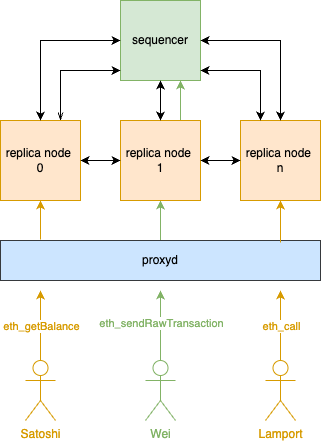

The diagram above was exported from draw.io. Its source (the exported page's mxGraphModel, read from the mxfile embedded in the PNG):
<mxGraphModel dx="789" dy="768" grid="1" gridSize="10" guides="1" tooltips="1" connect="1" arrows="1" fold="1" page="1" pageScale="1" pageWidth="850" pageHeight="1100" math="0" shadow="0">
  <root>
    <mxCell id="0" />
    <mxCell id="1" parent="0" />
    <mxCell id="W-2ti6gzxwFcJQGq8vJ_-6" value="sequencer" style="whiteSpace=wrap;html=1;aspect=fixed;fillColor=#d5e8d4;strokeColor=#82b366;" parent="1" vertex="1">
      <mxGeometry x="280" y="80" width="80" height="80" as="geometry" />
    </mxCell>
    <mxCell id="sjHIyAg4OsrhLFGKFDLr-6" style="edgeStyle=orthogonalEdgeStyle;rounded=0;orthogonalLoop=1;jettySize=auto;html=1;exitX=0.75;exitY=0;exitDx=0;exitDy=0;startArrow=openThin;startFill=0;" edge="1" parent="1" source="W-2ti6gzxwFcJQGq8vJ_-7">
      <mxGeometry relative="1" as="geometry">
        <mxPoint x="280" y="150" as="targetPoint" />
        <Array as="points">
          <mxPoint x="220" y="150" />
          <mxPoint x="280" y="150" />
        </Array>
      </mxGeometry>
    </mxCell>
    <mxCell id="W-2ti6gzxwFcJQGq8vJ_-7" value="replica node&amp;nbsp;&lt;br&gt;0" style="whiteSpace=wrap;html=1;aspect=fixed;fillColor=#ffe6cc;strokeColor=#d79b00;" parent="1" vertex="1">
      <mxGeometry x="160" y="200" width="80" height="80" as="geometry" />
    </mxCell>
    <mxCell id="sjHIyAg4OsrhLFGKFDLr-3" style="edgeStyle=orthogonalEdgeStyle;rounded=0;orthogonalLoop=1;jettySize=auto;html=1;exitX=0.5;exitY=0;exitDx=0;exitDy=0;entryX=0.5;entryY=1;entryDx=0;entryDy=0;strokeColor=#82B366;" edge="1" parent="1" source="W-2ti6gzxwFcJQGq8vJ_-12" target="W-2ti6gzxwFcJQGq8vJ_-24">
      <mxGeometry relative="1" as="geometry" />
    </mxCell>
    <mxCell id="W-2ti6gzxwFcJQGq8vJ_-12" value="proxyd" style="rounded=0;whiteSpace=wrap;html=1;fillColor=#cce5ff;strokeColor=#36393d;" parent="1" vertex="1">
      <mxGeometry x="160" y="320" width="320" height="40" as="geometry" />
    </mxCell>
    <mxCell id="sjHIyAg4OsrhLFGKFDLr-5" style="edgeStyle=orthogonalEdgeStyle;rounded=0;orthogonalLoop=1;jettySize=auto;html=1;exitX=0.75;exitY=0;exitDx=0;exitDy=0;entryX=0.75;entryY=1;entryDx=0;entryDy=0;strokeColor=#82B366;" edge="1" parent="1" source="W-2ti6gzxwFcJQGq8vJ_-24" target="W-2ti6gzxwFcJQGq8vJ_-6">
      <mxGeometry relative="1" as="geometry" />
    </mxCell>
    <mxCell id="W-2ti6gzxwFcJQGq8vJ_-24" value="replica node&amp;nbsp;&lt;br&gt;1" style="whiteSpace=wrap;html=1;aspect=fixed;fillColor=#ffe6cc;strokeColor=#d79b00;" parent="1" vertex="1">
      <mxGeometry x="280" y="200" width="80" height="80" as="geometry" />
    </mxCell>
    <mxCell id="W-2ti6gzxwFcJQGq8vJ_-25" value="replica node&amp;nbsp;&lt;br&gt;n" style="whiteSpace=wrap;html=1;aspect=fixed;fillColor=#ffe6cc;strokeColor=#d79b00;" parent="1" vertex="1">
      <mxGeometry x="400" y="200" width="80" height="80" as="geometry" />
    </mxCell>
    <mxCell id="W-2ti6gzxwFcJQGq8vJ_-26" value="Satoshi" style="shape=umlActor;verticalLabelPosition=bottom;verticalAlign=top;html=1;outlineConnect=0;fontColor=#D79B00;strokeColor=#D79B00;" parent="1" vertex="1">
      <mxGeometry x="185" y="440" width="30" height="60" as="geometry" />
    </mxCell>
    <mxCell id="W-2ti6gzxwFcJQGq8vJ_-46" style="edgeStyle=orthogonalEdgeStyle;rounded=0;orthogonalLoop=1;jettySize=auto;html=1;exitX=0.5;exitY=0;exitDx=0;exitDy=0;exitPerimeter=0;strokeColor=#82B366;" parent="1" source="W-2ti6gzxwFcJQGq8vJ_-27" edge="1">
      <mxGeometry relative="1" as="geometry">
        <mxPoint x="320" y="370" as="targetPoint" />
      </mxGeometry>
    </mxCell>
    <mxCell id="W-2ti6gzxwFcJQGq8vJ_-47" value="eth_sendRawTransaction" style="edgeLabel;html=1;align=center;verticalAlign=middle;resizable=0;points=[];fontColor=#82B366;" parent="W-2ti6gzxwFcJQGq8vJ_-46" vertex="1" connectable="0">
      <mxGeometry x="0.075" relative="1" as="geometry">
        <mxPoint as="offset" />
      </mxGeometry>
    </mxCell>
    <mxCell id="W-2ti6gzxwFcJQGq8vJ_-27" value="Wei" style="shape=umlActor;verticalLabelPosition=bottom;verticalAlign=top;html=1;outlineConnect=0;strokeColor=#82B366;fontColor=#82B366;" parent="1" vertex="1">
      <mxGeometry x="305" y="440" width="30" height="60" as="geometry" />
    </mxCell>
    <mxCell id="W-2ti6gzxwFcJQGq8vJ_-28" value="Lamport" style="shape=umlActor;verticalLabelPosition=bottom;verticalAlign=top;html=1;outlineConnect=0;strokeColor=#D79B00;fontColor=#D79B00;" parent="1" vertex="1">
      <mxGeometry x="425" y="440" width="30" height="60" as="geometry" />
    </mxCell>
    <mxCell id="W-2ti6gzxwFcJQGq8vJ_-30" value="" style="endArrow=classic;startArrow=classic;html=1;rounded=0;entryX=0;entryY=0.5;entryDx=0;entryDy=0;exitX=1;exitY=0.5;exitDx=0;exitDy=0;" parent="1" source="W-2ti6gzxwFcJQGq8vJ_-24" target="W-2ti6gzxwFcJQGq8vJ_-25" edge="1">
      <mxGeometry width="50" height="50" relative="1" as="geometry">
        <mxPoint x="340" y="430" as="sourcePoint" />
        <mxPoint x="390" y="380" as="targetPoint" />
      </mxGeometry>
    </mxCell>
    <mxCell id="W-2ti6gzxwFcJQGq8vJ_-32" value="" style="endArrow=classic;startArrow=classic;html=1;rounded=0;exitX=1;exitY=0.5;exitDx=0;exitDy=0;entryX=0;entryY=0.5;entryDx=0;entryDy=0;" parent="1" source="W-2ti6gzxwFcJQGq8vJ_-7" target="W-2ti6gzxwFcJQGq8vJ_-24" edge="1">
      <mxGeometry width="50" height="50" relative="1" as="geometry">
        <mxPoint x="340" y="430" as="sourcePoint" />
        <mxPoint x="390" y="380" as="targetPoint" />
      </mxGeometry>
    </mxCell>
    <mxCell id="W-2ti6gzxwFcJQGq8vJ_-36" value="" style="endArrow=classic;html=1;rounded=0;strokeColor=#D79B00;" parent="1" edge="1">
      <mxGeometry relative="1" as="geometry">
        <mxPoint x="440" y="440" as="sourcePoint" />
        <mxPoint x="440" y="370" as="targetPoint" />
      </mxGeometry>
    </mxCell>
    <mxCell id="W-2ti6gzxwFcJQGq8vJ_-37" value="eth_call" style="edgeLabel;resizable=0;html=1;align=center;verticalAlign=middle;fontColor=#D79B00;" parent="W-2ti6gzxwFcJQGq8vJ_-36" connectable="0" vertex="1">
      <mxGeometry relative="1" as="geometry" />
    </mxCell>
    <mxCell id="W-2ti6gzxwFcJQGq8vJ_-38" value="" style="endArrow=classic;startArrow=classic;html=1;rounded=0;exitX=0.5;exitY=0;exitDx=0;exitDy=0;entryX=0;entryY=0.5;entryDx=0;entryDy=0;" parent="1" source="W-2ti6gzxwFcJQGq8vJ_-7" target="W-2ti6gzxwFcJQGq8vJ_-6" edge="1">
      <mxGeometry width="50" height="50" relative="1" as="geometry">
        <mxPoint x="340" y="430" as="sourcePoint" />
        <mxPoint x="390" y="380" as="targetPoint" />
        <Array as="points">
          <mxPoint x="200" y="120" />
        </Array>
      </mxGeometry>
    </mxCell>
    <mxCell id="W-2ti6gzxwFcJQGq8vJ_-39" value="" style="endArrow=classic;startArrow=classic;html=1;rounded=0;exitX=0.5;exitY=0;exitDx=0;exitDy=0;entryX=0.5;entryY=1;entryDx=0;entryDy=0;" parent="1" source="W-2ti6gzxwFcJQGq8vJ_-24" target="W-2ti6gzxwFcJQGq8vJ_-6" edge="1">
      <mxGeometry width="50" height="50" relative="1" as="geometry">
        <mxPoint x="340" y="430" as="sourcePoint" />
        <mxPoint x="390" y="380" as="targetPoint" />
      </mxGeometry>
    </mxCell>
    <mxCell id="W-2ti6gzxwFcJQGq8vJ_-40" value="" style="endArrow=classic;startArrow=classic;html=1;rounded=0;exitX=0.5;exitY=0;exitDx=0;exitDy=0;entryX=1;entryY=0.5;entryDx=0;entryDy=0;" parent="1" source="W-2ti6gzxwFcJQGq8vJ_-25" target="W-2ti6gzxwFcJQGq8vJ_-6" edge="1">
      <mxGeometry width="50" height="50" relative="1" as="geometry">
        <mxPoint x="340" y="430" as="sourcePoint" />
        <mxPoint x="390" y="380" as="targetPoint" />
        <Array as="points">
          <mxPoint x="440" y="120" />
        </Array>
      </mxGeometry>
    </mxCell>
    <mxCell id="W-2ti6gzxwFcJQGq8vJ_-44" value="" style="endArrow=classic;html=1;rounded=0;exitX=0.5;exitY=0;exitDx=0;exitDy=0;exitPerimeter=0;fillColor=#ffcd28;strokeColor=#D79B00;gradientColor=#ffa500;" parent="1" source="W-2ti6gzxwFcJQGq8vJ_-26" edge="1">
      <mxGeometry width="50" height="50" relative="1" as="geometry">
        <mxPoint x="340" y="430" as="sourcePoint" />
        <mxPoint x="200" y="370" as="targetPoint" />
      </mxGeometry>
    </mxCell>
    <mxCell id="W-2ti6gzxwFcJQGq8vJ_-45" value="eth_getBalance" style="edgeLabel;html=1;align=center;verticalAlign=middle;resizable=0;points=[];fontColor=#D79B00;" parent="W-2ti6gzxwFcJQGq8vJ_-44" vertex="1" connectable="0">
      <mxGeometry x="-0.013" relative="1" as="geometry">
        <mxPoint as="offset" />
      </mxGeometry>
    </mxCell>
    <mxCell id="W-2ti6gzxwFcJQGq8vJ_-48" value="" style="endArrow=classic;html=1;rounded=0;exitX=0.125;exitY=-0.025;exitDx=0;exitDy=0;exitPerimeter=0;entryX=0.5;entryY=1;entryDx=0;entryDy=0;strokeColor=#D79B00;" parent="1" source="W-2ti6gzxwFcJQGq8vJ_-12" target="W-2ti6gzxwFcJQGq8vJ_-7" edge="1">
      <mxGeometry width="50" height="50" relative="1" as="geometry">
        <mxPoint x="340" y="430" as="sourcePoint" />
        <mxPoint x="390" y="380" as="targetPoint" />
      </mxGeometry>
    </mxCell>
    <mxCell id="W-2ti6gzxwFcJQGq8vJ_-49" value="" style="endArrow=classic;html=1;rounded=0;exitX=0.875;exitY=0.05;exitDx=0;exitDy=0;exitPerimeter=0;entryX=0.5;entryY=1;entryDx=0;entryDy=0;strokeColor=#D79B00;" parent="1" source="W-2ti6gzxwFcJQGq8vJ_-12" target="W-2ti6gzxwFcJQGq8vJ_-25" edge="1">
      <mxGeometry width="50" height="50" relative="1" as="geometry">
        <mxPoint x="340" y="430" as="sourcePoint" />
        <mxPoint x="390" y="380" as="targetPoint" />
      </mxGeometry>
    </mxCell>
    <mxCell id="sjHIyAg4OsrhLFGKFDLr-7" style="edgeStyle=orthogonalEdgeStyle;rounded=0;orthogonalLoop=1;jettySize=auto;html=1;exitX=0.25;exitY=0;exitDx=0;exitDy=0;entryX=1;entryY=0.875;entryDx=0;entryDy=0;entryPerimeter=0;startArrow=classic;startFill=1;" edge="1" parent="1" source="W-2ti6gzxwFcJQGq8vJ_-25" target="W-2ti6gzxwFcJQGq8vJ_-6">
      <mxGeometry relative="1" as="geometry" />
    </mxCell>
  </root>
</mxGraphModel>